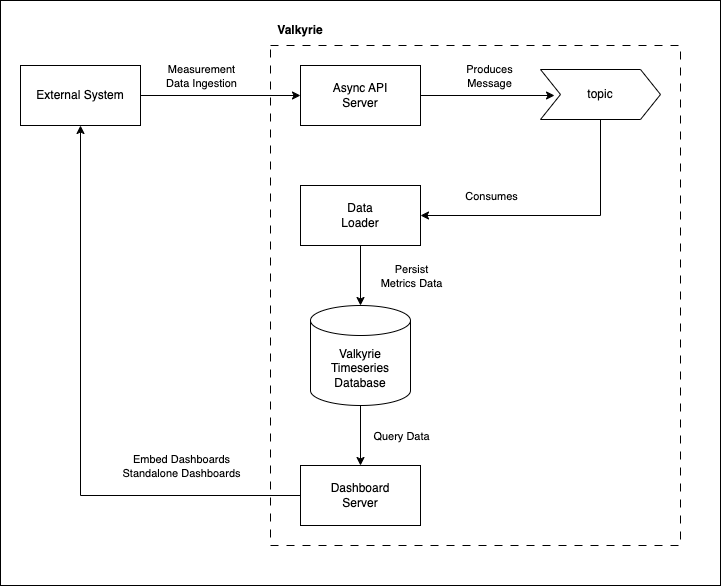

The diagram above was exported from draw.io. Its source (the exported page's mxGraphModel, read from the mxfile embedded in the PNG):
<mxGraphModel dx="954" dy="674" grid="1" gridSize="10" guides="1" tooltips="1" connect="1" arrows="1" fold="1" page="1" pageScale="1" pageWidth="827" pageHeight="1169" math="0" shadow="0">
  <root>
    <mxCell id="0" />
    <mxCell id="1" parent="0" />
    <mxCell id="eXSKr5YPAVbvCFBLusHW-23" value="" style="rounded=0;whiteSpace=wrap;html=1;" vertex="1" parent="1">
      <mxGeometry x="60" y="15" width="720" height="585" as="geometry" />
    </mxCell>
    <mxCell id="eXSKr5YPAVbvCFBLusHW-18" value="" style="rounded=0;whiteSpace=wrap;html=1;dashed=1;dashPattern=8 8;" vertex="1" parent="1">
      <mxGeometry x="330" y="60" width="410" height="500" as="geometry" />
    </mxCell>
    <mxCell id="eXSKr5YPAVbvCFBLusHW-4" style="edgeStyle=orthogonalEdgeStyle;rounded=0;orthogonalLoop=1;jettySize=auto;html=1;entryX=0;entryY=0.5;entryDx=0;entryDy=0;" edge="1" parent="1" source="eXSKr5YPAVbvCFBLusHW-1" target="eXSKr5YPAVbvCFBLusHW-2">
      <mxGeometry relative="1" as="geometry" />
    </mxCell>
    <mxCell id="eXSKr5YPAVbvCFBLusHW-5" value="&lt;div&gt;Measurement&lt;/div&gt;Data Ingestion" style="edgeLabel;html=1;align=center;verticalAlign=middle;resizable=0;points=[];" vertex="1" connectable="0" parent="eXSKr5YPAVbvCFBLusHW-4">
      <mxGeometry x="-0.0375" y="-2" relative="1" as="geometry">
        <mxPoint x="-17" y="-22" as="offset" />
      </mxGeometry>
    </mxCell>
    <mxCell id="eXSKr5YPAVbvCFBLusHW-1" value="External System" style="rounded=0;whiteSpace=wrap;html=1;" vertex="1" parent="1">
      <mxGeometry x="80" y="80" width="120" height="60" as="geometry" />
    </mxCell>
    <mxCell id="eXSKr5YPAVbvCFBLusHW-2" value="&lt;div&gt;Async API&lt;/div&gt;Server" style="rounded=0;whiteSpace=wrap;html=1;" vertex="1" parent="1">
      <mxGeometry x="360" y="80" width="120" height="60" as="geometry" />
    </mxCell>
    <mxCell id="eXSKr5YPAVbvCFBLusHW-10" style="edgeStyle=orthogonalEdgeStyle;rounded=0;orthogonalLoop=1;jettySize=auto;html=1;entryX=1;entryY=0.5;entryDx=0;entryDy=0;" edge="1" parent="1" source="eXSKr5YPAVbvCFBLusHW-6" target="eXSKr5YPAVbvCFBLusHW-9">
      <mxGeometry relative="1" as="geometry">
        <Array as="points">
          <mxPoint x="660" y="230" />
        </Array>
      </mxGeometry>
    </mxCell>
    <mxCell id="eXSKr5YPAVbvCFBLusHW-11" value="Consumes" style="edgeLabel;html=1;align=center;verticalAlign=middle;resizable=0;points=[];" vertex="1" connectable="0" parent="eXSKr5YPAVbvCFBLusHW-10">
      <mxGeometry x="0.1667" y="-1" relative="1" as="geometry">
        <mxPoint x="-45" y="-19" as="offset" />
      </mxGeometry>
    </mxCell>
    <mxCell id="eXSKr5YPAVbvCFBLusHW-6" value="topic" style="shape=step;perimeter=stepPerimeter;whiteSpace=wrap;html=1;fixedSize=1;" vertex="1" parent="1">
      <mxGeometry x="600" y="84" width="120" height="50" as="geometry" />
    </mxCell>
    <mxCell id="eXSKr5YPAVbvCFBLusHW-7" style="edgeStyle=orthogonalEdgeStyle;rounded=0;orthogonalLoop=1;jettySize=auto;html=1;entryX=0.117;entryY=0.52;entryDx=0;entryDy=0;entryPerimeter=0;" edge="1" parent="1" source="eXSKr5YPAVbvCFBLusHW-2" target="eXSKr5YPAVbvCFBLusHW-6">
      <mxGeometry relative="1" as="geometry" />
    </mxCell>
    <mxCell id="eXSKr5YPAVbvCFBLusHW-8" value="Produces&lt;div&gt;Message&lt;/div&gt;" style="edgeLabel;html=1;align=center;verticalAlign=middle;resizable=0;points=[];" vertex="1" connectable="0" parent="eXSKr5YPAVbvCFBLusHW-7">
      <mxGeometry x="0.0146" relative="1" as="geometry">
        <mxPoint y="-20" as="offset" />
      </mxGeometry>
    </mxCell>
    <mxCell id="eXSKr5YPAVbvCFBLusHW-9" value="&lt;div&gt;Data&lt;/div&gt;&lt;div&gt;Loader&lt;/div&gt;" style="rounded=0;whiteSpace=wrap;html=1;" vertex="1" parent="1">
      <mxGeometry x="360" y="200" width="120" height="60" as="geometry" />
    </mxCell>
    <mxCell id="eXSKr5YPAVbvCFBLusHW-15" style="edgeStyle=orthogonalEdgeStyle;rounded=0;orthogonalLoop=1;jettySize=auto;html=1;" edge="1" parent="1" source="eXSKr5YPAVbvCFBLusHW-12" target="eXSKr5YPAVbvCFBLusHW-14">
      <mxGeometry relative="1" as="geometry" />
    </mxCell>
    <mxCell id="eXSKr5YPAVbvCFBLusHW-20" value="Query Data" style="edgeLabel;html=1;align=center;verticalAlign=middle;resizable=0;points=[];" vertex="1" connectable="0" parent="eXSKr5YPAVbvCFBLusHW-15">
      <mxGeometry x="-0.5333" relative="1" as="geometry">
        <mxPoint x="40" y="16" as="offset" />
      </mxGeometry>
    </mxCell>
    <mxCell id="eXSKr5YPAVbvCFBLusHW-12" value="Valkyrie&lt;div&gt;Timeseries&lt;br&gt;&lt;div&gt;Database&lt;/div&gt;&lt;/div&gt;" style="shape=cylinder3;whiteSpace=wrap;html=1;boundedLbl=1;backgroundOutline=1;size=15;" vertex="1" parent="1">
      <mxGeometry x="370" y="320" width="100" height="100" as="geometry" />
    </mxCell>
    <mxCell id="eXSKr5YPAVbvCFBLusHW-13" style="edgeStyle=orthogonalEdgeStyle;rounded=0;orthogonalLoop=1;jettySize=auto;html=1;entryX=0.5;entryY=0;entryDx=0;entryDy=0;entryPerimeter=0;" edge="1" parent="1" source="eXSKr5YPAVbvCFBLusHW-9" target="eXSKr5YPAVbvCFBLusHW-12">
      <mxGeometry relative="1" as="geometry" />
    </mxCell>
    <mxCell id="eXSKr5YPAVbvCFBLusHW-17" value="&lt;div&gt;Persist&lt;/div&gt;Metrics Data" style="edgeLabel;html=1;align=center;verticalAlign=middle;resizable=0;points=[];" vertex="1" connectable="0" parent="eXSKr5YPAVbvCFBLusHW-13">
      <mxGeometry x="-0.2" y="3" relative="1" as="geometry">
        <mxPoint x="47" y="6" as="offset" />
      </mxGeometry>
    </mxCell>
    <mxCell id="eXSKr5YPAVbvCFBLusHW-16" style="edgeStyle=orthogonalEdgeStyle;rounded=0;orthogonalLoop=1;jettySize=auto;html=1;entryX=0.5;entryY=1;entryDx=0;entryDy=0;" edge="1" parent="1" source="eXSKr5YPAVbvCFBLusHW-14" target="eXSKr5YPAVbvCFBLusHW-1">
      <mxGeometry relative="1" as="geometry" />
    </mxCell>
    <mxCell id="eXSKr5YPAVbvCFBLusHW-21" value="Embed Dashboards&lt;div&gt;Standalone Dashboards&lt;/div&gt;" style="edgeLabel;html=1;align=center;verticalAlign=middle;resizable=0;points=[];" vertex="1" connectable="0" parent="eXSKr5YPAVbvCFBLusHW-16">
      <mxGeometry x="-0.6373" y="-3" relative="1" as="geometry">
        <mxPoint x="-13" y="-27" as="offset" />
      </mxGeometry>
    </mxCell>
    <mxCell id="eXSKr5YPAVbvCFBLusHW-14" value="&lt;div&gt;Dashboard&lt;/div&gt;&lt;div&gt;Server&lt;/div&gt;" style="rounded=0;whiteSpace=wrap;html=1;" vertex="1" parent="1">
      <mxGeometry x="360" y="480" width="120" height="60" as="geometry" />
    </mxCell>
    <mxCell id="eXSKr5YPAVbvCFBLusHW-22" value="Valkyrie" style="text;html=1;align=center;verticalAlign=middle;whiteSpace=wrap;rounded=0;fontStyle=1" vertex="1" parent="1">
      <mxGeometry x="330" y="30" width="60" height="30" as="geometry" />
    </mxCell>
  </root>
</mxGraphModel>